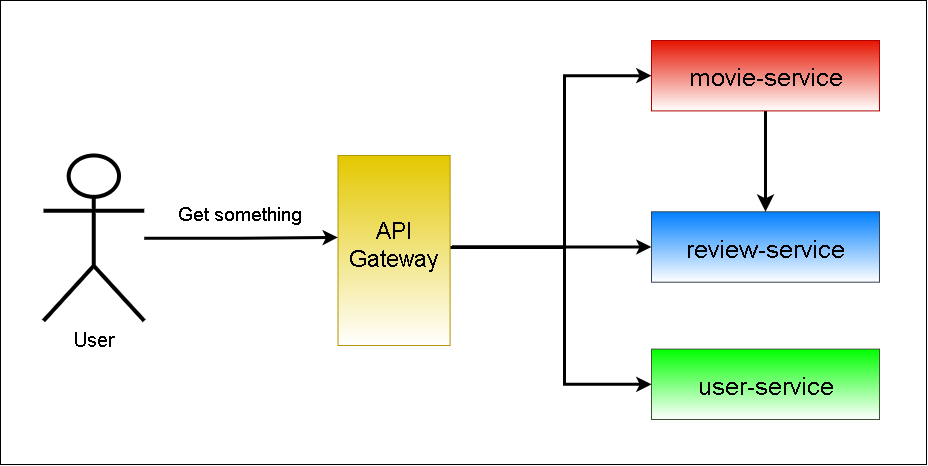

The diagram above was exported from draw.io. Its source (the exported page's mxGraphModel, read from the mxfile embedded in the PNG):
<mxGraphModel dx="1188" dy="674" grid="0" gridSize="10" guides="1" tooltips="1" connect="1" arrows="1" fold="1" page="1" pageScale="1" pageWidth="827" pageHeight="1169" math="0" shadow="0">
  <root>
    <mxCell id="0" />
    <mxCell id="1" parent="0" />
    <mxCell id="WDBE67WzxuYPX9kkaM3g-19" value="" style="rounded=0;whiteSpace=wrap;html=1;" vertex="1" parent="1">
      <mxGeometry y="91" width="926" height="464" as="geometry" />
    </mxCell>
    <mxCell id="WDBE67WzxuYPX9kkaM3g-1" value="&lt;font style=&quot;font-size: 20px;&quot;&gt;User&lt;/font&gt;" style="shape=umlActor;verticalLabelPosition=bottom;verticalAlign=top;html=1;outlineConnect=0;labelBackgroundColor=none;strokeWidth=4;" vertex="1" parent="1">
      <mxGeometry x="43" y="245.9935064935065" width="100.69999999999999" height="165.41558441558442" as="geometry" />
    </mxCell>
    <mxCell id="WDBE67WzxuYPX9kkaM3g-12" style="edgeStyle=orthogonalEdgeStyle;rounded=0;orthogonalLoop=1;jettySize=auto;html=1;entryX=0;entryY=0.5;entryDx=0;entryDy=0;labelBackgroundColor=none;fontColor=default;strokeWidth=3;" edge="1" parent="1" source="WDBE67WzxuYPX9kkaM3g-3" target="WDBE67WzxuYPX9kkaM3g-10">
      <mxGeometry relative="1" as="geometry">
        <Array as="points">
          <mxPoint x="564" y="338" />
          <mxPoint x="564" y="166" />
        </Array>
      </mxGeometry>
    </mxCell>
    <mxCell id="WDBE67WzxuYPX9kkaM3g-3" value="&lt;div&gt;&lt;br&gt;&lt;/div&gt;&lt;div&gt;&lt;br&gt;&lt;/div&gt;API&lt;div&gt;Gateway&lt;/div&gt;" style="whiteSpace=wrap;html=1;verticalAlign=top;labelBackgroundColor=none;fontSize=23;fillColor=#e3c800;fontColor=#000000;strokeColor=#B09500;gradientColor=light-dark(#ffffff, #ededed);" vertex="1" parent="1">
      <mxGeometry x="337.5" y="245.9935064935065" width="112.1" height="190.05194805194807" as="geometry" />
    </mxCell>
    <mxCell id="WDBE67WzxuYPX9kkaM3g-5" style="edgeStyle=orthogonalEdgeStyle;rounded=0;orthogonalLoop=1;jettySize=auto;html=1;entryX=-0.001;entryY=0.431;entryDx=0;entryDy=0;entryPerimeter=0;labelBackgroundColor=none;fontColor=default;strokeWidth=3;" edge="1" parent="1" source="WDBE67WzxuYPX9kkaM3g-1" target="WDBE67WzxuYPX9kkaM3g-3">
      <mxGeometry relative="1" as="geometry" />
    </mxCell>
    <mxCell id="WDBE67WzxuYPX9kkaM3g-8" value="" style="edgeStyle=orthogonalEdgeStyle;rounded=0;orthogonalLoop=1;jettySize=auto;html=1;labelBackgroundColor=none;fontColor=default;strokeWidth=3;" edge="1" parent="1" target="WDBE67WzxuYPX9kkaM3g-7">
      <mxGeometry relative="1" as="geometry">
        <mxPoint x="451.5" y="337.5" as="sourcePoint" />
      </mxGeometry>
    </mxCell>
    <mxCell id="WDBE67WzxuYPX9kkaM3g-13" style="edgeStyle=orthogonalEdgeStyle;rounded=0;orthogonalLoop=1;jettySize=auto;html=1;entryX=0;entryY=0.5;entryDx=0;entryDy=0;labelBackgroundColor=none;fontColor=default;strokeWidth=3;" edge="1" parent="1" target="WDBE67WzxuYPX9kkaM3g-11">
      <mxGeometry relative="1" as="geometry">
        <mxPoint x="451.5" y="337.5" as="sourcePoint" />
        <Array as="points">
          <mxPoint x="564" y="338" />
          <mxPoint x="564" y="475" />
        </Array>
      </mxGeometry>
    </mxCell>
    <mxCell id="WDBE67WzxuYPX9kkaM3g-7" value="review-service" style="whiteSpace=wrap;html=1;labelBackgroundColor=none;fontSize=25;fillColor=#007FFF;fontColor=#000000;strokeColor=#314354;gradientColor=#FFFFFF;" vertex="1" parent="1">
      <mxGeometry x="651" y="302.3051948051948" width="228" height="70.3896103896104" as="geometry" />
    </mxCell>
    <mxCell id="WDBE67WzxuYPX9kkaM3g-18" style="edgeStyle=none;curved=1;rounded=0;orthogonalLoop=1;jettySize=auto;html=1;entryX=0.5;entryY=0;entryDx=0;entryDy=0;fontSize=12;startSize=8;endSize=8;strokeWidth=3;" edge="1" parent="1" source="WDBE67WzxuYPX9kkaM3g-10" target="WDBE67WzxuYPX9kkaM3g-7">
      <mxGeometry relative="1" as="geometry" />
    </mxCell>
    <mxCell id="WDBE67WzxuYPX9kkaM3g-10" value="&lt;font style=&quot;font-size: 25px;&quot;&gt;movie-service&lt;/font&gt;" style="whiteSpace=wrap;html=1;labelBackgroundColor=none;fillColor=#e51400;fontColor=#000000;strokeColor=#B20000;gradientColor=#FFFFFF;" vertex="1" parent="1">
      <mxGeometry x="651" y="131" width="228" height="70.3896103896104" as="geometry" />
    </mxCell>
    <mxCell id="WDBE67WzxuYPX9kkaM3g-11" value="user-service" style="whiteSpace=wrap;html=1;labelBackgroundColor=none;fontSize=25;fillColor=#00FF00;fontColor=#000000;strokeColor=#3A5431;gradientColor=#FFFFFF;" vertex="1" parent="1">
      <mxGeometry x="651" y="439.61038961038963" width="228" height="70.3896103896104" as="geometry" />
    </mxCell>
    <mxCell id="WDBE67WzxuYPX9kkaM3g-14" value="&lt;font&gt;Get something&lt;/font&gt;" style="text;html=1;align=center;verticalAlign=middle;whiteSpace=wrap;rounded=0;labelBackgroundColor=none;fontSize=19;" vertex="1" parent="1">
      <mxGeometry x="160.8" y="291.74675324675326" width="155.79999999999998" height="24.636363636363637" as="geometry" />
    </mxCell>
  </root>
</mxGraphModel>